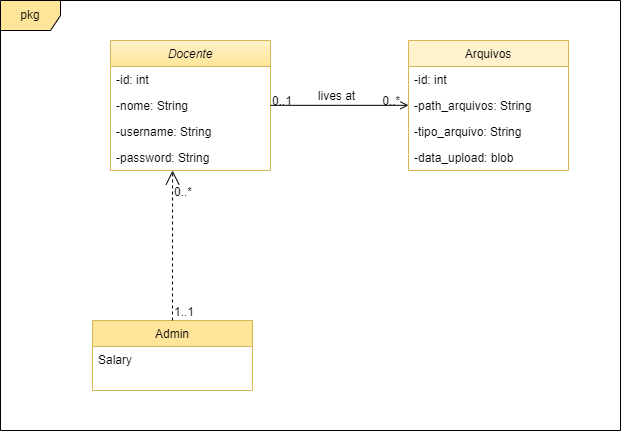

The diagram above was exported from draw.io. Its source (the exported page's mxGraphModel, read from the mxfile embedded in the PNG):
<mxGraphModel dx="918" dy="496" grid="1" gridSize="10" guides="1" tooltips="1" connect="1" arrows="1" fold="1" page="1" pageScale="1" pageWidth="827" pageHeight="1169" math="0" shadow="0">
  <root>
    <mxCell id="WIyWlLk6GJQsqaUBKTNV-0" />
    <mxCell id="WIyWlLk6GJQsqaUBKTNV-1" parent="WIyWlLk6GJQsqaUBKTNV-0" />
    <mxCell id="G78gLWbWX9v6iW5ji2qU-8" value="pkg" style="shape=umlFrame;whiteSpace=wrap;html=1;fillColor=#FFE599;gradientColor=none;swimlaneFillColor=default;" vertex="1" parent="WIyWlLk6GJQsqaUBKTNV-1">
      <mxGeometry x="100" y="80" width="620" height="430" as="geometry" />
    </mxCell>
    <mxCell id="zkfFHV4jXpPFQw0GAbJ--0" value="Docente" style="swimlane;fontStyle=2;align=center;verticalAlign=top;childLayout=stackLayout;horizontal=1;startSize=26;horizontalStack=0;resizeParent=1;resizeLast=0;collapsible=1;marginBottom=0;rounded=0;shadow=0;strokeWidth=1;fillColor=#fff2cc;strokeColor=#d6b656;gradientColor=#FFE599;swimlaneFillColor=default;" parent="WIyWlLk6GJQsqaUBKTNV-1" vertex="1">
      <mxGeometry x="210" y="120" width="160" height="130" as="geometry">
        <mxRectangle x="230" y="140" width="160" height="26" as="alternateBounds" />
      </mxGeometry>
    </mxCell>
    <mxCell id="zkfFHV4jXpPFQw0GAbJ--1" value="-id: int" style="text;align=left;verticalAlign=top;spacingLeft=4;spacingRight=4;overflow=hidden;rotatable=0;points=[[0,0.5],[1,0.5]];portConstraint=eastwest;" parent="zkfFHV4jXpPFQw0GAbJ--0" vertex="1">
      <mxGeometry y="26" width="160" height="26" as="geometry" />
    </mxCell>
    <mxCell id="zkfFHV4jXpPFQw0GAbJ--2" value="-nome: String" style="text;align=left;verticalAlign=top;spacingLeft=4;spacingRight=4;overflow=hidden;rotatable=0;points=[[0,0.5],[1,0.5]];portConstraint=eastwest;rounded=0;shadow=0;html=0;" parent="zkfFHV4jXpPFQw0GAbJ--0" vertex="1">
      <mxGeometry y="52" width="160" height="26" as="geometry" />
    </mxCell>
    <mxCell id="zkfFHV4jXpPFQw0GAbJ--3" value="-username: String&#10;" style="text;align=left;verticalAlign=top;spacingLeft=4;spacingRight=4;overflow=hidden;rotatable=0;points=[[0,0.5],[1,0.5]];portConstraint=eastwest;rounded=0;shadow=0;html=0;" parent="zkfFHV4jXpPFQw0GAbJ--0" vertex="1">
      <mxGeometry y="78" width="160" height="26" as="geometry" />
    </mxCell>
    <mxCell id="G78gLWbWX9v6iW5ji2qU-3" value="-password: String&#10;" style="text;align=left;verticalAlign=top;spacingLeft=4;spacingRight=4;overflow=hidden;rotatable=0;points=[[0,0.5],[1,0.5]];portConstraint=eastwest;rounded=0;shadow=0;html=0;" vertex="1" parent="zkfFHV4jXpPFQw0GAbJ--0">
      <mxGeometry y="104" width="160" height="26" as="geometry" />
    </mxCell>
    <mxCell id="zkfFHV4jXpPFQw0GAbJ--13" value="Admin" style="swimlane;fontStyle=0;align=center;verticalAlign=top;childLayout=stackLayout;horizontal=1;startSize=26;horizontalStack=0;resizeParent=1;resizeLast=0;collapsible=1;marginBottom=0;rounded=0;shadow=0;strokeWidth=1;fillColor=#FFE599;strokeColor=#d6b656;gradientColor=none;swimlaneFillColor=default;" parent="WIyWlLk6GJQsqaUBKTNV-1" vertex="1">
      <mxGeometry x="192" y="400" width="160" height="70" as="geometry">
        <mxRectangle x="340" y="380" width="170" height="26" as="alternateBounds" />
      </mxGeometry>
    </mxCell>
    <mxCell id="zkfFHV4jXpPFQw0GAbJ--14" value="Salary" style="text;align=left;verticalAlign=top;spacingLeft=4;spacingRight=4;overflow=hidden;rotatable=0;points=[[0,0.5],[1,0.5]];portConstraint=eastwest;" parent="zkfFHV4jXpPFQw0GAbJ--13" vertex="1">
      <mxGeometry y="26" width="160" height="26" as="geometry" />
    </mxCell>
    <mxCell id="zkfFHV4jXpPFQw0GAbJ--17" value="Arquivos" style="swimlane;fontStyle=0;align=center;verticalAlign=top;childLayout=stackLayout;horizontal=1;startSize=26;horizontalStack=0;resizeParent=1;resizeLast=0;collapsible=1;marginBottom=0;rounded=0;shadow=0;strokeWidth=1;fillColor=#fff2cc;strokeColor=#d6b656;" parent="WIyWlLk6GJQsqaUBKTNV-1" vertex="1">
      <mxGeometry x="508" y="120" width="160" height="130" as="geometry">
        <mxRectangle x="550" y="140" width="160" height="26" as="alternateBounds" />
      </mxGeometry>
    </mxCell>
    <mxCell id="G78gLWbWX9v6iW5ji2qU-4" value="-id: int" style="text;align=left;verticalAlign=top;spacingLeft=4;spacingRight=4;overflow=hidden;rotatable=0;points=[[0,0.5],[1,0.5]];portConstraint=eastwest;" vertex="1" parent="zkfFHV4jXpPFQw0GAbJ--17">
      <mxGeometry y="26" width="160" height="26" as="geometry" />
    </mxCell>
    <mxCell id="G78gLWbWX9v6iW5ji2qU-5" value="-path_arquivos: String" style="text;align=left;verticalAlign=top;spacingLeft=4;spacingRight=4;overflow=hidden;rotatable=0;points=[[0,0.5],[1,0.5]];portConstraint=eastwest;rounded=0;shadow=0;html=0;" vertex="1" parent="zkfFHV4jXpPFQw0GAbJ--17">
      <mxGeometry y="52" width="160" height="26" as="geometry" />
    </mxCell>
    <mxCell id="G78gLWbWX9v6iW5ji2qU-7" value="-tipo_arquivo: String&#10;" style="text;align=left;verticalAlign=top;spacingLeft=4;spacingRight=4;overflow=hidden;rotatable=0;points=[[0,0.5],[1,0.5]];portConstraint=eastwest;rounded=0;shadow=0;html=0;" vertex="1" parent="zkfFHV4jXpPFQw0GAbJ--17">
      <mxGeometry y="78" width="160" height="26" as="geometry" />
    </mxCell>
    <mxCell id="G78gLWbWX9v6iW5ji2qU-6" value="-data_upload: blob&#10;" style="text;align=left;verticalAlign=top;spacingLeft=4;spacingRight=4;overflow=hidden;rotatable=0;points=[[0,0.5],[1,0.5]];portConstraint=eastwest;rounded=0;shadow=0;html=0;" vertex="1" parent="zkfFHV4jXpPFQw0GAbJ--17">
      <mxGeometry y="104" width="160" height="26" as="geometry" />
    </mxCell>
    <mxCell id="zkfFHV4jXpPFQw0GAbJ--26" value="" style="endArrow=open;shadow=0;strokeWidth=1;rounded=0;endFill=1;edgeStyle=elbowEdgeStyle;elbow=vertical;" parent="WIyWlLk6GJQsqaUBKTNV-1" source="zkfFHV4jXpPFQw0GAbJ--0" target="zkfFHV4jXpPFQw0GAbJ--17" edge="1">
      <mxGeometry x="0.5" y="41" relative="1" as="geometry">
        <mxPoint x="380" y="192" as="sourcePoint" />
        <mxPoint x="540" y="192" as="targetPoint" />
        <mxPoint x="-40" y="32" as="offset" />
      </mxGeometry>
    </mxCell>
    <mxCell id="zkfFHV4jXpPFQw0GAbJ--27" value="0..1" style="resizable=0;align=left;verticalAlign=bottom;labelBackgroundColor=none;fontSize=12;" parent="zkfFHV4jXpPFQw0GAbJ--26" connectable="0" vertex="1">
      <mxGeometry x="-1" relative="1" as="geometry">
        <mxPoint y="4" as="offset" />
      </mxGeometry>
    </mxCell>
    <mxCell id="zkfFHV4jXpPFQw0GAbJ--28" value="0..*" style="resizable=0;align=right;verticalAlign=bottom;labelBackgroundColor=none;fontSize=12;" parent="zkfFHV4jXpPFQw0GAbJ--26" connectable="0" vertex="1">
      <mxGeometry x="1" relative="1" as="geometry">
        <mxPoint x="-7" y="4" as="offset" />
      </mxGeometry>
    </mxCell>
    <mxCell id="zkfFHV4jXpPFQw0GAbJ--29" value="lives at" style="text;html=1;resizable=0;points=[];;align=center;verticalAlign=middle;labelBackgroundColor=none;rounded=0;shadow=0;strokeWidth=1;fontSize=12;" parent="zkfFHV4jXpPFQw0GAbJ--26" vertex="1" connectable="0">
      <mxGeometry x="0.5" y="49" relative="1" as="geometry">
        <mxPoint x="-38" y="40" as="offset" />
      </mxGeometry>
    </mxCell>
    <mxCell id="G78gLWbWX9v6iW5ji2qU-0" value="" style="endArrow=open;endSize=12;dashed=1;html=1;rounded=0;exitX=0.5;exitY=0;exitDx=0;exitDy=0;entryX=0.388;entryY=1;entryDx=0;entryDy=0;entryPerimeter=0;" edge="1" parent="WIyWlLk6GJQsqaUBKTNV-1" source="zkfFHV4jXpPFQw0GAbJ--13" target="G78gLWbWX9v6iW5ji2qU-3">
      <mxGeometry width="160" relative="1" as="geometry">
        <mxPoint x="410" y="250" as="sourcePoint" />
        <mxPoint x="270" y="290" as="targetPoint" />
      </mxGeometry>
    </mxCell>
    <mxCell id="G78gLWbWX9v6iW5ji2qU-1" value="0..*" style="resizable=0;align=left;verticalAlign=bottom;labelBackgroundColor=none;fontSize=12;rotation=0;" connectable="0" vertex="1" parent="WIyWlLk6GJQsqaUBKTNV-1">
      <mxGeometry x="272" y="279.9976190476191" as="geometry" />
    </mxCell>
    <mxCell id="G78gLWbWX9v6iW5ji2qU-2" value="1..1" style="resizable=0;align=left;verticalAlign=bottom;labelBackgroundColor=none;fontSize=12;" connectable="0" vertex="1" parent="WIyWlLk6GJQsqaUBKTNV-1">
      <mxGeometry x="272" y="399.9976190476191" as="geometry" />
    </mxCell>
  </root>
</mxGraphModel>